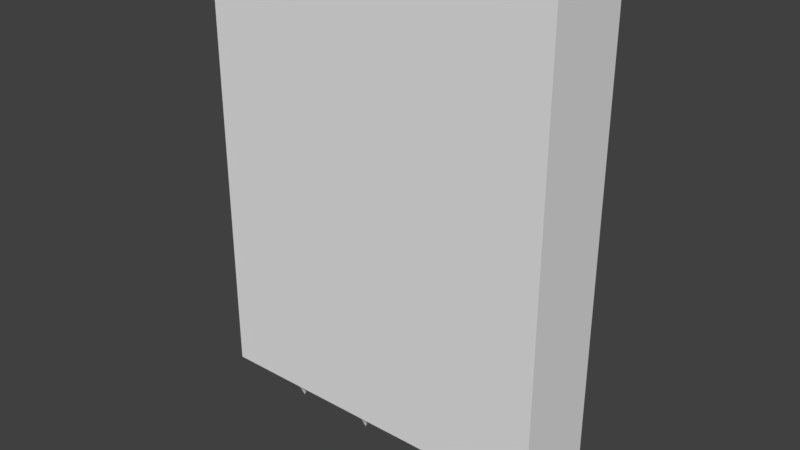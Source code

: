 # Source: SpikedWall.blend  (saved by Blender 2.79.0; exported with 4.5.12 LTS)
import bpy
from mathutils import Matrix  # noqa: F401  (used for matrix-valued properties, if any)

bpy.ops.wm.read_factory_settings(use_empty=True)
scene = bpy.context.scene
scene.name = 'Scene'

# ---- collections
col_collection_1 = bpy.data.collections.new('Collection 1'); scene.collection.children.link(col_collection_1)

# ---- world
world_world = bpy.data.worlds.new('World'); scene.world = world_world
world_world.color = (0.05088, 0.05088, 0.05088)
world_world.use_sun_shadow = False
world_world.sun_shadow_jitter_overblur = 0.0
world_world.cycles.sampling_method = 'MANUAL'

# ---- meshes
me_cone_001 = bpy.data.meshes.new('Cone.001')
me_cone_001.from_pydata([(-4.5, 1.0, -0.2857), (-3.634, 0.5, -0.2857), (-3.634, -0.5, -0.2857), (-4.5, -1.0, -0.2857), (-4.5, 1.597e-08, 1.714), (-5.366, -0.5, -0.2857), (-5.366, 0.5, -0.2857), (-1.5, 1.0, -0.2857), (-0.634, 0.5, -0.2857), (-0.634, -0.5, -0.2857), (-1.5, -1.0, -0.2857), (-1.5, 1.597e-08, 1.714), (-2.366, -0.5, -0.2857), (-2.366, 0.5, -0.2857), (1.5, 1.0, -0.2857), (2.366, 0.5, -0.2857), (2.366, -0.5, -0.2857), (1.5, -1.0, -0.2857), (1.5, 1.597e-08, 1.714), (0.634, -0.5, -0.2857), (0.634, 0.5, -0.2857), (4.5, 1.0, -0.2857), (5.366, 0.5, -0.2857), (5.366, -0.5, -0.2857), (4.5, -1.0, -0.2857), (4.5, 1.597e-08, 1.714), (3.634, -0.5, -0.2857), (3.634, 0.5, -0.2857)], [], [(0, 4, 1), (1, 4, 2), (2, 4, 3), (3, 4, 5), (5, 4, 6), (6, 4, 0), (0, 1, 2, 3, 5, 6), (7, 11, 8), (8, 11, 9), (9, 11, 10), (10, 11, 12), (12, 11, 13), (13, 11, 7), (7, 8, 9, 10, 12, 13), (14, 18, 15), (15, 18, 16), (16, 18, 17), (17, 18, 19), (19, 18, 20), (20, 18, 14), (14, 15, 16, 17, 19, 20), (21, 25, 22), (22, 25, 23), (23, 25, 24), (24, 25, 26), (26, 25, 27), (27, 25, 21), (21, 22, 23, 24, 26, 27)])
me_cone_001.use_remesh_preserve_volume = False
me_cone_001.use_remesh_preserve_attributes = False
me_cone_001.use_mirror_vertex_groups = False
me_cone_001.update()
me_cube_001 = bpy.data.meshes.new('Cube.001')
me_cube_001.from_pydata([(-1.0, -0.5, -1.0), (-1.0, -0.5, 1.0), (-1.0, 0.5, -1.0), (-1.0, 0.5, 1.0), (1.0, -0.5, -1.0), (1.0, -0.5, 1.0), (1.0, 0.5, -1.0), (1.0, 0.5, 1.0)], [], [(0, 1, 3, 2), (2, 3, 7, 6), (6, 7, 5, 4), (4, 5, 1, 0), (2, 6, 4, 0), (7, 3, 1, 5)])
me_cube_001.use_remesh_preserve_volume = False
me_cube_001.use_remesh_preserve_attributes = False
me_cube_001.use_mirror_vertex_groups = False
me_cube_001.update()

# ---- objects
ob_cone = bpy.data.objects.new('Cone', me_cone_001)
ob_cube = bpy.data.objects.new('Cube', me_cube_001)

# ---- transforms, parenting, visibility, modifiers, constraints
ob_cone.location = (-0.02008, 0.006919, 0.03025)
ob_cone.scale = (-0.1631, -0.1631, -0.1631)
ob_cone.lineart.crease_threshold = 0.0
ob_cube.location = (0.0, 0.0, 1.3)
ob_cube.rotation_euler = (1.571, -0.0, 0.0)
ob_cube.scale = (1.0, 2.5, 0.25)
ob_cube.lineart.crease_threshold = 0.0

# ---- collection membership
col_collection_1.objects.link(ob_cone)
col_collection_1.objects.link(ob_cube)

# ---- scene / render settings (as saved in the file)
scene.frame_start = 1; scene.frame_end = 250; scene.frame_set(1)
scene.render.engine = 'BLENDER_EEVEE_NEXT'
scene.render.resolution_percentage = 50
scene.render.dither_intensity = 0.0
scene.cycles.use_denoising = False
scene.cycles.samples = 128
scene.cycles.sampling_pattern = 'TABULATED_SOBOL'
scene.cycles.use_adaptive_sampling = False
scene.cycles.use_light_tree = False
scene.cycles.blur_glossy = 0.0
scene.cycles.sample_clamp_indirect = 0.0
scene.view_settings.view_transform = 'Standard'
bpy.context.view_layer.update()

# ---- added for rendering (the .blend has no active camera and no usable light): camera, sun
cam_auto = bpy.data.cameras.new('AutoCamera')
cam_auto.lens = 50.0
cam_auto.sensor_width = 36.0
cam_auto.clip_end = 1000.0
ob_auto_camera = bpy.data.objects.new('AutoCamera', cam_auto)
scene.collection.objects.link(ob_auto_camera)
ob_auto_camera.location = (3.21656, -3.85987, 3.72359)
ob_auto_camera.rotation_euler = (1.09748, -7.21219e-08, 0.694738)
scene.camera = ob_auto_camera
light_auto_sun = bpy.data.lights.new('AutoSun', 'SUN')
light_auto_sun.energy = 3.0
light_auto_sun.angle = 0.0523599
ob_auto_sun = bpy.data.objects.new('AutoSun', light_auto_sun)
scene.collection.objects.link(ob_auto_sun)
ob_auto_sun.rotation_euler = (0.872665, 0.174533, 0.523599)
bpy.context.view_layer.update()
